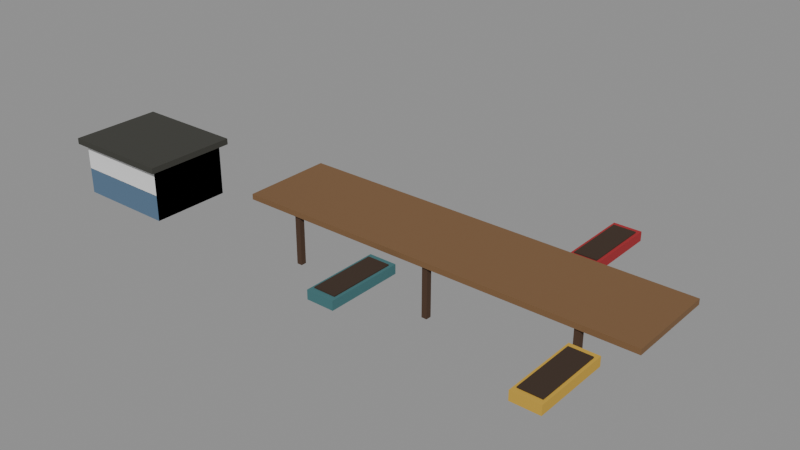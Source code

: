# Source: theme-river-2.blend  (saved by Blender 5.3.31; exported with 4.5.12 LTS)
import bpy
from mathutils import Matrix  # noqa: F401  (used for matrix-valued properties, if any)

bpy.ops.wm.read_factory_settings(use_empty=True)
scene = bpy.context.scene
scene.name = 'Scene'

# ---- collections
col_solids = bpy.data.collections.new('solids'); scene.collection.children.link(col_solids)

# ---- materials (node trees are filled in below, after node groups)
mat_7a5a3a = bpy.data.materials.new('#7a5a3a')
mat_7a5a3a.use_backface_culling = True
mat_7a5a3a.diffuse_color = (0.1946, 0.1022, 0.04231, 1.0)
mat_4a3424 = bpy.data.materials.new('#4a3424')
mat_4a3424.use_backface_culling = True
mat_4a3424.diffuse_color = (0.06848, 0.03434, 0.01764, 1.0)
mat_3f6f73 = bpy.data.materials.new('#3f6f73')
mat_3f6f73.use_backface_culling = True
mat_3f6f73.diffuse_color = (0.04971, 0.159, 0.1714, 1.0)
mat_3a2a1e = bpy.data.materials.new('#3a2a1e')
mat_3a2a1e.use_backface_culling = True
mat_3a2a1e.diffuse_color = (0.04231, 0.02315, 0.01298, 1.0)
mat_a3262c = bpy.data.materials.new('#a3262c')
mat_a3262c.use_backface_culling = True
mat_a3262c.diffuse_color = (0.3663, 0.01938, 0.02519, 1.0)
mat_c9a13a = bpy.data.materials.new('#c9a13a')
mat_c9a13a.use_backface_culling = True
mat_c9a13a.diffuse_color = (0.5841, 0.3564, 0.04231, 1.0)
mat_55708a = bpy.data.materials.new('#55708a')
mat_55708a.use_backface_culling = True
mat_55708a.diffuse_color = (0.09084, 0.162, 0.2542, 1.0)
mat_3a3a34 = bpy.data.materials.new('#3a3a34')
mat_3a3a34.use_backface_culling = True
mat_3a3a34.diffuse_color = (0.04231, 0.04231, 0.03434, 1.0)

# ---- material node trees
mat_7a5a3a.use_nodes = True; mat_7a5a3a.node_tree.nodes.clear()
_N = mat_7a5a3a.node_tree.nodes; _L = mat_7a5a3a.node_tree.links
n0 = _N.new('ShaderNodeBsdfPrincipled'); n0.name = 'Principled BSDF'; n0.location = (-200, 100)
n0.inputs[0].default_value = (0.1946, 0.1022, 0.04231, 1.0)
n0.inputs[2].default_value = 0.9
n0.inputs[10].default_value = 0.005
n1 = _N.new('ShaderNodeOutputMaterial'); n1.name = 'Material Output'; n1.location = (200, 100)
_L.new(n0.outputs[0], n1.inputs[0])
n1.is_active_output = True
mat_4a3424.use_nodes = True; mat_4a3424.node_tree.nodes.clear()
_N = mat_4a3424.node_tree.nodes; _L = mat_4a3424.node_tree.links
n0 = _N.new('ShaderNodeBsdfPrincipled'); n0.name = 'Principled BSDF'; n0.location = (-200, 100)
n0.inputs[0].default_value = (0.06848, 0.03434, 0.01764, 1.0)
n0.inputs[2].default_value = 0.9
n0.inputs[10].default_value = 0.005
n1 = _N.new('ShaderNodeOutputMaterial'); n1.name = 'Material Output'; n1.location = (200, 100)
_L.new(n0.outputs[0], n1.inputs[0])
n1.is_active_output = True
mat_3f6f73.use_nodes = True; mat_3f6f73.node_tree.nodes.clear()
_N = mat_3f6f73.node_tree.nodes; _L = mat_3f6f73.node_tree.links
n0 = _N.new('ShaderNodeBsdfPrincipled'); n0.name = 'Principled BSDF'; n0.location = (-200, 100)
n0.inputs[0].default_value = (0.04971, 0.159, 0.1714, 1.0)
n0.inputs[2].default_value = 0.9
n0.inputs[10].default_value = 0.005
n1 = _N.new('ShaderNodeOutputMaterial'); n1.name = 'Material Output'; n1.location = (200, 100)
_L.new(n0.outputs[0], n1.inputs[0])
n1.is_active_output = True
mat_3a2a1e.use_nodes = True; mat_3a2a1e.node_tree.nodes.clear()
_N = mat_3a2a1e.node_tree.nodes; _L = mat_3a2a1e.node_tree.links
n0 = _N.new('ShaderNodeBsdfPrincipled'); n0.name = 'Principled BSDF'; n0.location = (-200, 100)
n0.inputs[0].default_value = (0.04231, 0.02315, 0.01298, 1.0)
n0.inputs[2].default_value = 0.9
n0.inputs[10].default_value = 0.005
n1 = _N.new('ShaderNodeOutputMaterial'); n1.name = 'Material Output'; n1.location = (200, 100)
_L.new(n0.outputs[0], n1.inputs[0])
n1.is_active_output = True
mat_a3262c.use_nodes = True; mat_a3262c.node_tree.nodes.clear()
_N = mat_a3262c.node_tree.nodes; _L = mat_a3262c.node_tree.links
n0 = _N.new('ShaderNodeBsdfPrincipled'); n0.name = 'Principled BSDF'; n0.location = (-200, 100)
n0.inputs[0].default_value = (0.3663, 0.01938, 0.02519, 1.0)
n0.inputs[2].default_value = 0.9
n0.inputs[10].default_value = 0.005
n1 = _N.new('ShaderNodeOutputMaterial'); n1.name = 'Material Output'; n1.location = (200, 100)
_L.new(n0.outputs[0], n1.inputs[0])
n1.is_active_output = True
mat_c9a13a.use_nodes = True; mat_c9a13a.node_tree.nodes.clear()
_N = mat_c9a13a.node_tree.nodes; _L = mat_c9a13a.node_tree.links
n0 = _N.new('ShaderNodeBsdfPrincipled'); n0.name = 'Principled BSDF'; n0.location = (-200, 100)
n0.inputs[0].default_value = (0.5841, 0.3564, 0.04231, 1.0)
n0.inputs[2].default_value = 0.9
n0.inputs[10].default_value = 0.005
n1 = _N.new('ShaderNodeOutputMaterial'); n1.name = 'Material Output'; n1.location = (200, 100)
_L.new(n0.outputs[0], n1.inputs[0])
n1.is_active_output = True
mat_55708a.use_nodes = True; mat_55708a.node_tree.nodes.clear()
_N = mat_55708a.node_tree.nodes; _L = mat_55708a.node_tree.links
n0 = _N.new('ShaderNodeBsdfPrincipled'); n0.name = 'Principled BSDF'; n0.location = (-200, 100)
n0.inputs[0].default_value = (0.09084, 0.162, 0.2542, 1.0)
n0.inputs[2].default_value = 0.9
n0.inputs[10].default_value = 0.005
n1 = _N.new('ShaderNodeOutputMaterial'); n1.name = 'Material Output'; n1.location = (200, 100)
_L.new(n0.outputs[0], n1.inputs[0])
n1.is_active_output = True
mat_3a3a34.use_nodes = True; mat_3a3a34.node_tree.nodes.clear()
_N = mat_3a3a34.node_tree.nodes; _L = mat_3a3a34.node_tree.links
n0 = _N.new('ShaderNodeBsdfPrincipled'); n0.name = 'Principled BSDF'; n0.location = (-200, 100)
n0.inputs[0].default_value = (0.04231, 0.04231, 0.03434, 1.0)
n0.inputs[2].default_value = 0.9
n0.inputs[10].default_value = 0.005
n1 = _N.new('ShaderNodeOutputMaterial'); n1.name = 'Material Output'; n1.location = (200, 100)
_L.new(n0.outputs[0], n1.inputs[0])
n1.is_active_output = True

# ---- meshes
me_00__7a5a3a = bpy.data.meshes.new('00_#7a5a3a')
me_00__7a5a3a.from_pydata([(-3.0, 2.5, -0.75), (-3.0, -2.5, -0.75), (-3.0, 2.5, -0.45), (-3.0, -2.5, -0.45), (19.0, 2.5, -0.75), (19.0, -2.5, -0.75), (19.0, 2.5, -0.45), (19.0, -2.5, -0.45)], [], [(0, 1, 3, 2), (2, 3, 7, 6), (6, 7, 5, 4), (4, 5, 1, 0), (2, 6, 4, 0), (7, 3, 1, 5)])
me_00__7a5a3a.materials.append(mat_7a5a3a)
me_00__7a5a3a.update()
me_01__4a3424 = bpy.data.meshes.new('01_#4a3424')
me_01__4a3424.from_pydata([(-0.15, 2.35, -3.5), (-0.15, 2.05, -3.5), (-0.15, 2.35, -0.5), (-0.15, 2.05, -0.5), (0.15, 2.35, -3.5), (0.15, 2.05, -3.5), (0.15, 2.35, -0.5), (0.15, 2.05, -0.5), (-0.15, -2.05, -3.5), (-0.15, -2.35, -3.5), (-0.15, -2.05, -0.5), (-0.15, -2.35, -0.5), (0.15, -2.05, -3.5), (0.15, -2.35, -3.5), (0.15, -2.05, -0.5), (0.15, -2.35, -0.5), (7.85, 2.35, -3.5), (7.85, 2.05, -3.5), (7.85, 2.35, -0.5), (7.85, 2.05, -0.5), (8.15, 2.35, -3.5), (8.15, 2.05, -3.5), (8.15, 2.35, -0.5), (8.15, 2.05, -0.5), (7.85, -2.05, -3.5), (7.85, -2.35, -3.5), (7.85, -2.05, -0.5), (7.85, -2.35, -0.5), (8.15, -2.05, -3.5), (8.15, -2.35, -3.5), (8.15, -2.05, -0.5), (8.15, -2.35, -0.5), (15.85, 2.35, -3.5), (15.85, 2.05, -3.5), (15.85, 2.35, -0.5), (15.85, 2.05, -0.5), (16.15, 2.35, -3.5), (16.15, 2.05, -3.5), (16.15, 2.35, -0.5), (16.15, 2.05, -0.5), (15.85, -2.05, -3.5), (15.85, -2.35, -3.5), (15.85, -2.05, -0.5), (15.85, -2.35, -0.5), (16.15, -2.05, -3.5), (16.15, -2.35, -3.5), (16.15, -2.05, -0.5), (16.15, -2.35, -0.5)], [], [(0, 1, 3, 2), (2, 3, 7, 6), (6, 7, 5, 4), (4, 5, 1, 0), (2, 6, 4, 0), (7, 3, 1, 5), (8, 9, 11, 10), (10, 11, 15, 14), (14, 15, 13, 12), (12, 13, 9, 8), (10, 14, 12, 8), (15, 11, 9, 13), (16, 17, 19, 18), (18, 19, 23, 22), (22, 23, 21, 20), (20, 21, 17, 16), (18, 22, 20, 16), (23, 19, 17, 21), (24, 25, 27, 26), (26, 27, 31, 30), (30, 31, 29, 28), (28, 29, 25, 24), (26, 30, 28, 24), (31, 27, 25, 29), (32, 33, 35, 34), (34, 35, 39, 38), (38, 39, 37, 36), (36, 37, 33, 32), (34, 38, 36, 32), (39, 35, 33, 37), (40, 41, 43, 42), (42, 43, 47, 46), (46, 47, 45, 44), (44, 45, 41, 40), (42, 46, 44, 40), (47, 43, 41, 45)])
me_01__4a3424.materials.append(mat_4a3424)
me_01__4a3424.update()
me_02__3f6f73 = bpy.data.meshes.new('02_#3f6f73')
me_02__3f6f73.from_pydata([(5.25, -2.9, -1.35), (5.25, -7.1, -1.35), (5.25, -2.9, -0.85), (5.25, -7.1, -0.85), (6.75, -2.9, -1.35), (6.75, -7.1, -1.35), (6.75, -2.9, -0.85), (6.75, -7.1, -0.85)], [], [(0, 1, 3, 2), (2, 3, 7, 6), (6, 7, 5, 4), (4, 5, 1, 0), (2, 6, 4, 0), (7, 3, 1, 5)])
me_02__3f6f73.materials.append(mat_3f6f73)
me_02__3f6f73.update()
me_03__3a2a1e_noshadow = bpy.data.meshes.new('03_#3a2a1e_noshadow')
me_03__3a2a1e_noshadow.from_pydata([(5.4, -3.2, -0.89), (5.4, -6.8, -0.89), (5.4, -3.2, -0.79), (5.4, -6.8, -0.79), (6.6, -3.2, -0.89), (6.6, -6.8, -0.89), (6.6, -3.2, -0.79), (6.6, -6.8, -0.79), (12.4, 6.8, -0.89), (12.4, 3.2, -0.89), (12.4, 6.8, -0.79), (12.4, 3.2, -0.79), (13.6, 6.8, -0.89), (13.6, 3.2, -0.89), (13.6, 6.8, -0.79), (13.6, 3.2, -0.79), (16.4, -3.7, -0.89), (16.4, -7.3, -0.89), (16.4, -3.7, -0.79), (16.4, -7.3, -0.79), (17.6, -3.7, -0.89), (17.6, -7.3, -0.89), (17.6, -3.7, -0.79), (17.6, -7.3, -0.79)], [], [(0, 1, 3, 2), (2, 3, 7, 6), (6, 7, 5, 4), (4, 5, 1, 0), (2, 6, 4, 0), (7, 3, 1, 5), (8, 9, 11, 10), (10, 11, 15, 14), (14, 15, 13, 12), (12, 13, 9, 8), (10, 14, 12, 8), (15, 11, 9, 13), (16, 17, 19, 18), (18, 19, 23, 22), (22, 23, 21, 20), (20, 21, 17, 16), (18, 22, 20, 16), (23, 19, 17, 21)])
me_03__3a2a1e_noshadow.materials.append(mat_3a2a1e)
me_03__3a2a1e_noshadow.update()
me_04__a3262c = bpy.data.meshes.new('04_#a3262c')
me_04__a3262c.from_pydata([(12.25, 7.1, -1.35), (12.25, 2.9, -1.35), (12.25, 7.1, -0.85), (12.25, 2.9, -0.85), (13.75, 7.1, -1.35), (13.75, 2.9, -1.35), (13.75, 7.1, -0.85), (13.75, 2.9, -0.85)], [], [(0, 1, 3, 2), (2, 3, 7, 6), (6, 7, 5, 4), (4, 5, 1, 0), (2, 6, 4, 0), (7, 3, 1, 5)])
me_04__a3262c.materials.append(mat_a3262c)
me_04__a3262c.update()
me_05__c9a13a = bpy.data.meshes.new('05_#c9a13a')
me_05__c9a13a.from_pydata([(16.25, -3.4, -1.35), (16.25, -7.6, -1.35), (16.25, -3.4, -0.85), (16.25, -7.6, -0.85), (17.75, -3.4, -1.35), (17.75, -7.6, -1.35), (17.75, -3.4, -0.85), (17.75, -7.6, -0.85)], [], [(0, 1, 3, 2), (2, 3, 7, 6), (6, 7, 5, 4), (4, 5, 1, 0), (2, 6, 4, 0), (7, 3, 1, 5)])
me_05__c9a13a.materials.append(mat_c9a13a)
me_05__c9a13a.update()
me_06__55708a = bpy.data.meshes.new('06_#55708a')
me_06__55708a.from_pydata([(-8.5, -4.0, 0.0), (-8.5, -8.0, 0.0), (-8.5, -4.0, 2.6), (-8.5, -8.0, 2.6), (-3.5, -4.0, 0.0), (-3.5, -8.0, 0.0), (-3.5, -4.0, 2.6), (-3.5, -8.0, 2.6)], [], [(0, 1, 3, 2), (2, 3, 7, 6), (6, 7, 5, 4), (4, 5, 1, 0), (2, 6, 4, 0), (7, 3, 1, 5)])
me_06__55708a.materials.append(mat_55708a)
me_06__55708a.update()
me_07__3a3a34 = bpy.data.meshes.new('07_#3a3a34')
me_07__3a3a34.from_pydata([(-8.8, -3.7, 2.6), (-8.8, -8.3, 2.6), (-8.8, -3.7, 2.9), (-8.8, -8.3, 2.9), (-3.2, -3.7, 2.6), (-3.2, -8.3, 2.6), (-3.2, -3.7, 2.9), (-3.2, -8.3, 2.9)], [], [(0, 1, 3, 2), (2, 3, 7, 6), (6, 7, 5, 4), (4, 5, 1, 0), (2, 6, 4, 0), (7, 3, 1, 5)])
me_07__3a3a34.materials.append(mat_3a3a34)
me_07__3a3a34.update()
me_solid = bpy.data.meshes.new('solid')
me_solid.from_pydata([(-0.5, -0.5, -0.5), (-0.5, -0.5, 0.5), (-0.5, 0.5, -0.5), (-0.5, 0.5, 0.5), (0.5, -0.5, -0.5), (0.5, -0.5, 0.5), (0.5, 0.5, -0.5), (0.5, 0.5, 0.5)], [], [(0, 1, 3, 2), (2, 3, 7, 6), (6, 7, 5, 4), (4, 5, 1, 0), (2, 6, 4, 0), (7, 3, 1, 5)])
me_solid.update()

# ---- objects
ob_00__7a5a3a = bpy.data.objects.new('00_#7a5a3a', me_00__7a5a3a)
ob_01__4a3424 = bpy.data.objects.new('01_#4a3424', me_01__4a3424)
ob_02__3f6f73 = bpy.data.objects.new('02_#3f6f73', me_02__3f6f73)
ob_03__3a2a1e_noshadow = bpy.data.objects.new('03_#3a2a1e_noshadow', me_03__3a2a1e_noshadow)
ob_04__a3262c = bpy.data.objects.new('04_#a3262c', me_04__a3262c)
ob_05__c9a13a = bpy.data.objects.new('05_#c9a13a', me_05__c9a13a)
ob_06__55708a = bpy.data.objects.new('06_#55708a', me_06__55708a)
ob_07__3a3a34 = bpy.data.objects.new('07_#3a3a34', me_07__3a3a34)
ob_solid = bpy.data.objects.new('solid', me_solid)

# ---- transforms, parenting, visibility, modifiers, constraints
ob_00__7a5a3a.location = (0.0, 0.0, 0.0)
ob_01__4a3424.location = (0.0, 0.0, 0.0)
ob_02__3f6f73.location = (0.0, 0.0, 0.0)
ob_03__3a2a1e_noshadow.location = (0.0, 0.0, 0.0)
ob_04__a3262c.location = (0.0, 0.0, 0.0)
ob_05__c9a13a.location = (0.0, 0.0, 0.0)
ob_06__55708a.location = (0.0, 0.0, 0.0)
ob_07__3a3a34.location = (0.0, 0.0, 0.0)
ob_solid.location = (-6.0, -6.0, 1.3)
ob_solid.rotation_euler = (1.571, -0.0, 0.0)
ob_solid.scale = (5.0, 2.6, 4.0)
ob_solid.display_type = 'WIRE'

# ---- collection membership
scene.collection.objects.link(ob_00__7a5a3a)
scene.collection.objects.link(ob_01__4a3424)
scene.collection.objects.link(ob_02__3f6f73)
scene.collection.objects.link(ob_03__3a2a1e_noshadow)
scene.collection.objects.link(ob_04__a3262c)
scene.collection.objects.link(ob_05__c9a13a)
scene.collection.objects.link(ob_06__55708a)
scene.collection.objects.link(ob_07__3a3a34)
col_solids.objects.link(ob_solid)

# ---- scene / render settings (as saved in the file)
scene.frame_start = 1; scene.frame_end = 250; scene.frame_set(1)
scene.render.engine = 'BLENDER_EEVEE_NEXT'
scene.render.bake_bias = 0.0
scene.render.bake_samples = 0
scene.render.compositor_device = 'GPU'
scene.eevee.use_volume_custom_range = False
scene.eevee.fast_gi_thickness_near = 0.1
scene.eevee.fast_gi_thickness_far = 0.0
scene.eevee.ray_tracing_options.screen_trace_thickness = 0.1
bpy.context.view_layer.update()

# ---- added for rendering (the .blend has no active camera and no usable light): camera, sun + grey world if the file has none
cam_auto = bpy.data.cameras.new('AutoCamera')
cam_auto.lens = 50.0
cam_auto.sensor_width = 36.0
cam_auto.clip_end = 1000.0
ob_auto_camera = bpy.data.objects.new('AutoCamera', cam_auto)
scene.collection.objects.link(ob_auto_camera)
ob_auto_camera.location = (35.0944, -36.5933, 23.6955)
ob_auto_camera.rotation_euler = (1.09748, -7.21219e-08, 0.694738)
scene.camera = ob_auto_camera
light_auto_sun = bpy.data.lights.new('AutoSun', 'SUN')
light_auto_sun.energy = 3.0
light_auto_sun.angle = 0.0523599
ob_auto_sun = bpy.data.objects.new('AutoSun', light_auto_sun)
scene.collection.objects.link(ob_auto_sun)
ob_auto_sun.rotation_euler = (0.872665, 0.174533, 0.523599)
if scene.world is None:
    world_auto = bpy.data.worlds.new('AutoWorld')
    world_auto.color = (0.3, 0.3, 0.3)
    scene.world = world_auto
bpy.context.view_layer.update()
